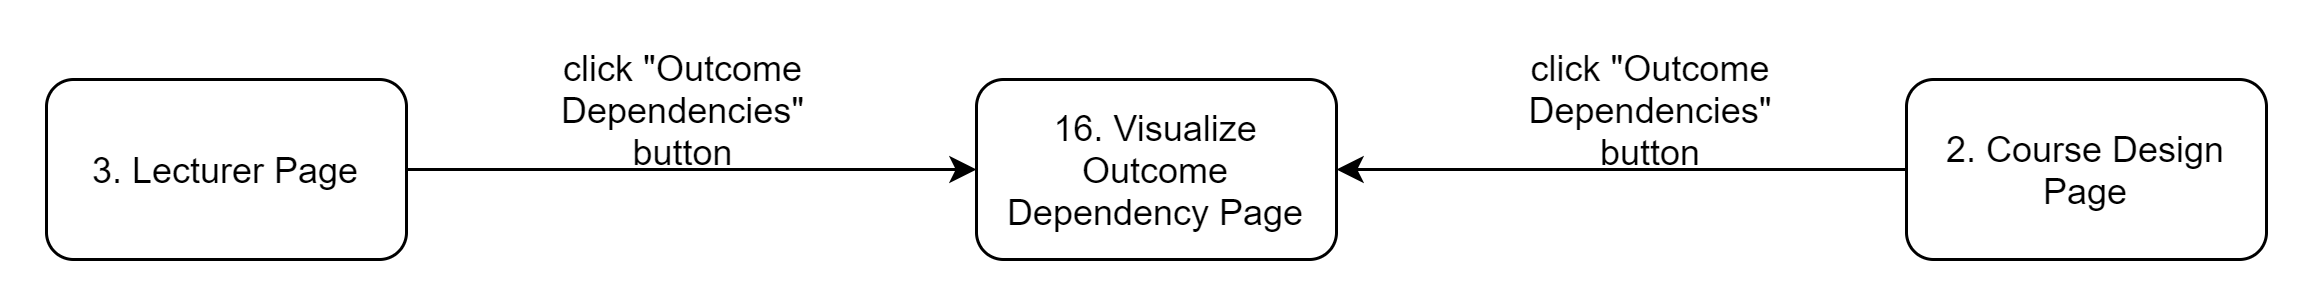

The diagram above was exported from draw.io. Its source (the exported page's mxGraphModel, read from the mxfile embedded in the PNG):
<mxGraphModel dx="924" dy="416" grid="1" gridSize="10" guides="1" tooltips="1" connect="1" arrows="1" fold="1" page="1" pageScale="1" pageWidth="850" pageHeight="1100" math="0" shadow="0">
  <root>
    <mxCell id="6vnGsT924EHPh_oqa-QW-0" />
    <mxCell id="6vnGsT924EHPh_oqa-QW-1" parent="6vnGsT924EHPh_oqa-QW-0" />
    <mxCell id="6vnGsT924EHPh_oqa-QW-2" style="edgeStyle=orthogonalEdgeStyle;rounded=0;orthogonalLoop=1;jettySize=auto;html=1;entryX=1;entryY=0.5;entryDx=0;entryDy=0;entryPerimeter=0;exitX=0;exitY=0.5;exitDx=0;exitDy=0;" parent="6vnGsT924EHPh_oqa-QW-1" source="6vnGsT924EHPh_oqa-QW-3" target="6vnGsT924EHPh_oqa-QW-6" edge="1">
      <mxGeometry relative="1" as="geometry">
        <mxPoint x="325" y="267" as="targetPoint" />
        <Array as="points" />
      </mxGeometry>
    </mxCell>
    <mxCell id="6vnGsT924EHPh_oqa-QW-3" value="2. Course Design Page" style="rounded=1;whiteSpace=wrap;html=1;" parent="6vnGsT924EHPh_oqa-QW-1" vertex="1">
      <mxGeometry x="640" y="230" width="120" height="60" as="geometry" />
    </mxCell>
    <mxCell id="6vnGsT924EHPh_oqa-QW-4" style="edgeStyle=orthogonalEdgeStyle;rounded=0;orthogonalLoop=1;jettySize=auto;html=1;entryX=0;entryY=0.5;entryDx=0;entryDy=0;" parent="6vnGsT924EHPh_oqa-QW-1" source="6vnGsT924EHPh_oqa-QW-5" target="6vnGsT924EHPh_oqa-QW-6" edge="1">
      <mxGeometry relative="1" as="geometry">
        <mxPoint x="390" y="290" as="targetPoint" />
      </mxGeometry>
    </mxCell>
    <mxCell id="6vnGsT924EHPh_oqa-QW-5" value="3. Lecturer Page" style="rounded=1;whiteSpace=wrap;html=1;" parent="6vnGsT924EHPh_oqa-QW-1" vertex="1">
      <mxGeometry x="20" y="230" width="120" height="60" as="geometry" />
    </mxCell>
    <mxCell id="6vnGsT924EHPh_oqa-QW-6" value="16. Visualize Outcome Dependency Page" style="rounded=1;whiteSpace=wrap;html=1;" parent="6vnGsT924EHPh_oqa-QW-1" vertex="1">
      <mxGeometry x="330" y="230" width="120" height="60" as="geometry" />
    </mxCell>
    <mxCell id="6vnGsT924EHPh_oqa-QW-7" value="click &quot;Outcome Dependencies&quot; button" style="text;html=1;strokeColor=none;fillColor=none;align=center;verticalAlign=middle;whiteSpace=wrap;rounded=0;" parent="6vnGsT924EHPh_oqa-QW-1" vertex="1">
      <mxGeometry x="200" y="225" width="65" height="30" as="geometry" />
    </mxCell>
    <mxCell id="6vnGsT924EHPh_oqa-QW-8" value="click &quot;Outcome Dependencies&quot; button" style="text;html=1;strokeColor=none;fillColor=none;align=center;verticalAlign=middle;whiteSpace=wrap;rounded=0;" parent="6vnGsT924EHPh_oqa-QW-1" vertex="1">
      <mxGeometry x="510" y="220" width="90" height="40" as="geometry" />
    </mxCell>
  </root>
</mxGraphModel>